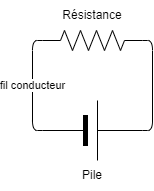

The diagram above was exported from draw.io. Its source (the exported page's mxGraphModel, read from the mxfile embedded in the PNG):
<mxGraphModel dx="476" dy="423" grid="1" gridSize="10" guides="1" tooltips="1" connect="1" arrows="1" fold="1" page="1" pageScale="1" pageWidth="850" pageHeight="1100" math="0" shadow="0">
  <root>
    <mxCell id="0" />
    <mxCell id="1" parent="0" />
    <mxCell id="4" value="fil conducteur" style="edgeStyle=orthogonalEdgeStyle;html=1;exitX=0;exitY=0.5;exitDx=0;exitDy=0;exitPerimeter=0;entryX=0;entryY=0.5;entryDx=0;entryDy=0;entryPerimeter=0;endArrow=none;endFill=0;" parent="1" source="2" target="3" edge="1">
      <mxGeometry relative="1" as="geometry">
        <mxPoint x="140" y="140" as="targetPoint" />
      </mxGeometry>
    </mxCell>
    <mxCell id="2" value="" style="verticalLabelPosition=bottom;shadow=0;dashed=0;align=center;fillColor=strokeColor;html=1;verticalAlign=top;strokeWidth=1;shape=mxgraph.electrical.miscellaneous.monocell_battery;" parent="1" vertex="1">
      <mxGeometry x="200" y="170" width="100" height="60" as="geometry" />
    </mxCell>
    <mxCell id="5" style="edgeStyle=orthogonalEdgeStyle;html=1;exitX=1;exitY=0.5;exitDx=0;exitDy=0;exitPerimeter=0;entryX=1;entryY=0.5;entryDx=0;entryDy=0;entryPerimeter=0;endArrow=none;endFill=0;" parent="1" source="3" target="2" edge="1">
      <mxGeometry relative="1" as="geometry" />
    </mxCell>
    <mxCell id="3" value="" style="pointerEvents=1;verticalLabelPosition=bottom;shadow=0;dashed=0;align=center;html=1;verticalAlign=top;shape=mxgraph.electrical.resistors.resistor_2;" parent="1" vertex="1">
      <mxGeometry x="200" y="100" width="100" height="20" as="geometry" />
    </mxCell>
    <mxCell id="6" value="Pile" style="text;html=1;strokeColor=none;fillColor=none;align=center;verticalAlign=middle;whiteSpace=wrap;rounded=0;" parent="1" vertex="1">
      <mxGeometry x="220" y="230" width="60" height="30" as="geometry" />
    </mxCell>
    <mxCell id="7" value="Résistance" style="text;html=1;strokeColor=none;fillColor=none;align=center;verticalAlign=middle;whiteSpace=wrap;rounded=0;" parent="1" vertex="1">
      <mxGeometry x="220" y="70" width="60" height="30" as="geometry" />
    </mxCell>
  </root>
</mxGraphModel>